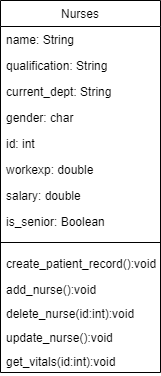

The diagram above was exported from draw.io. Its source (the exported page's mxGraphModel, read from the mxfile embedded in the PNG):
<mxGraphModel dx="1038" dy="548" grid="1" gridSize="10" guides="1" tooltips="1" connect="1" arrows="1" fold="1" page="1" pageScale="1" pageWidth="827" pageHeight="1169" math="0" shadow="0">
  <root>
    <mxCell id="WIyWlLk6GJQsqaUBKTNV-0" />
    <mxCell id="WIyWlLk6GJQsqaUBKTNV-1" parent="WIyWlLk6GJQsqaUBKTNV-0" />
    <mxCell id="zkfFHV4jXpPFQw0GAbJ--17" value="Nurses" style="swimlane;fontStyle=0;align=center;verticalAlign=top;childLayout=stackLayout;horizontal=1;startSize=26;horizontalStack=0;resizeParent=1;resizeLast=0;collapsible=1;marginBottom=0;rounded=0;shadow=0;strokeWidth=1;" parent="WIyWlLk6GJQsqaUBKTNV-1" vertex="1">
      <mxGeometry x="334" y="130" width="160" height="372" as="geometry">
        <mxRectangle x="550" y="140" width="160" height="26" as="alternateBounds" />
      </mxGeometry>
    </mxCell>
    <mxCell id="zkfFHV4jXpPFQw0GAbJ--18" value="name: String" style="text;align=left;verticalAlign=top;spacingLeft=4;spacingRight=4;overflow=hidden;rotatable=0;points=[[0,0.5],[1,0.5]];portConstraint=eastwest;" parent="zkfFHV4jXpPFQw0GAbJ--17" vertex="1">
      <mxGeometry y="26" width="160" height="26" as="geometry" />
    </mxCell>
    <mxCell id="zkfFHV4jXpPFQw0GAbJ--19" value="qualification: String" style="text;align=left;verticalAlign=top;spacingLeft=4;spacingRight=4;overflow=hidden;rotatable=0;points=[[0,0.5],[1,0.5]];portConstraint=eastwest;rounded=0;shadow=0;html=0;" parent="zkfFHV4jXpPFQw0GAbJ--17" vertex="1">
      <mxGeometry y="52" width="160" height="26" as="geometry" />
    </mxCell>
    <mxCell id="zkfFHV4jXpPFQw0GAbJ--20" value="current_dept: String" style="text;align=left;verticalAlign=top;spacingLeft=4;spacingRight=4;overflow=hidden;rotatable=0;points=[[0,0.5],[1,0.5]];portConstraint=eastwest;rounded=0;shadow=0;html=0;" parent="zkfFHV4jXpPFQw0GAbJ--17" vertex="1">
      <mxGeometry y="78" width="160" height="26" as="geometry" />
    </mxCell>
    <mxCell id="zkfFHV4jXpPFQw0GAbJ--21" value="gender: char" style="text;align=left;verticalAlign=top;spacingLeft=4;spacingRight=4;overflow=hidden;rotatable=0;points=[[0,0.5],[1,0.5]];portConstraint=eastwest;rounded=0;shadow=0;html=0;" parent="zkfFHV4jXpPFQw0GAbJ--17" vertex="1">
      <mxGeometry y="104" width="160" height="26" as="geometry" />
    </mxCell>
    <mxCell id="zkfFHV4jXpPFQw0GAbJ--22" value="id: int" style="text;align=left;verticalAlign=top;spacingLeft=4;spacingRight=4;overflow=hidden;rotatable=0;points=[[0,0.5],[1,0.5]];portConstraint=eastwest;rounded=0;shadow=0;html=0;" parent="zkfFHV4jXpPFQw0GAbJ--17" vertex="1">
      <mxGeometry y="130" width="160" height="26" as="geometry" />
    </mxCell>
    <mxCell id="ODXKeBAq9IUUMjSQtnIi-0" value="workexp: double" style="text;align=left;verticalAlign=top;spacingLeft=4;spacingRight=4;overflow=hidden;rotatable=0;points=[[0,0.5],[1,0.5]];portConstraint=eastwest;rounded=0;shadow=0;html=0;" vertex="1" parent="zkfFHV4jXpPFQw0GAbJ--17">
      <mxGeometry y="156" width="160" height="26" as="geometry" />
    </mxCell>
    <mxCell id="ODXKeBAq9IUUMjSQtnIi-1" value="salary: double" style="text;align=left;verticalAlign=top;spacingLeft=4;spacingRight=4;overflow=hidden;rotatable=0;points=[[0,0.5],[1,0.5]];portConstraint=eastwest;rounded=0;shadow=0;html=0;" vertex="1" parent="zkfFHV4jXpPFQw0GAbJ--17">
      <mxGeometry y="182" width="160" height="26" as="geometry" />
    </mxCell>
    <mxCell id="ODXKeBAq9IUUMjSQtnIi-2" value="is_senior: Boolean" style="text;align=left;verticalAlign=top;spacingLeft=4;spacingRight=4;overflow=hidden;rotatable=0;points=[[0,0.5],[1,0.5]];portConstraint=eastwest;rounded=0;shadow=0;html=0;" vertex="1" parent="zkfFHV4jXpPFQw0GAbJ--17">
      <mxGeometry y="208" width="160" height="26" as="geometry" />
    </mxCell>
    <mxCell id="zkfFHV4jXpPFQw0GAbJ--23" value="" style="line;html=1;strokeWidth=1;align=left;verticalAlign=middle;spacingTop=-1;spacingLeft=3;spacingRight=3;rotatable=0;labelPosition=right;points=[];portConstraint=eastwest;" parent="zkfFHV4jXpPFQw0GAbJ--17" vertex="1">
      <mxGeometry y="234" width="160" height="16" as="geometry" />
    </mxCell>
    <mxCell id="zkfFHV4jXpPFQw0GAbJ--24" value="create_patient_record():void" style="text;align=left;verticalAlign=top;spacingLeft=4;spacingRight=4;overflow=hidden;rotatable=0;points=[[0,0.5],[1,0.5]];portConstraint=eastwest;" parent="zkfFHV4jXpPFQw0GAbJ--17" vertex="1">
      <mxGeometry y="250" width="160" height="26" as="geometry" />
    </mxCell>
    <mxCell id="zkfFHV4jXpPFQw0GAbJ--25" value="add_nurse():void" style="text;align=left;verticalAlign=top;spacingLeft=4;spacingRight=4;overflow=hidden;rotatable=0;points=[[0,0.5],[1,0.5]];portConstraint=eastwest;" parent="zkfFHV4jXpPFQw0GAbJ--17" vertex="1">
      <mxGeometry y="276" width="160" height="24" as="geometry" />
    </mxCell>
    <mxCell id="ODXKeBAq9IUUMjSQtnIi-3" value="delete_nurse(id:int):void" style="text;align=left;verticalAlign=top;spacingLeft=4;spacingRight=4;overflow=hidden;rotatable=0;points=[[0,0.5],[1,0.5]];portConstraint=eastwest;" vertex="1" parent="zkfFHV4jXpPFQw0GAbJ--17">
      <mxGeometry y="300" width="160" height="24" as="geometry" />
    </mxCell>
    <mxCell id="ODXKeBAq9IUUMjSQtnIi-4" value="update_nurse():void" style="text;align=left;verticalAlign=top;spacingLeft=4;spacingRight=4;overflow=hidden;rotatable=0;points=[[0,0.5],[1,0.5]];portConstraint=eastwest;" vertex="1" parent="zkfFHV4jXpPFQw0GAbJ--17">
      <mxGeometry y="324" width="160" height="24" as="geometry" />
    </mxCell>
    <mxCell id="ODXKeBAq9IUUMjSQtnIi-5" value="get_vitals(id:int):void" style="text;align=left;verticalAlign=top;spacingLeft=4;spacingRight=4;overflow=hidden;rotatable=0;points=[[0,0.5],[1,0.5]];portConstraint=eastwest;" vertex="1" parent="zkfFHV4jXpPFQw0GAbJ--17">
      <mxGeometry y="348" width="160" height="24" as="geometry" />
    </mxCell>
  </root>
</mxGraphModel>